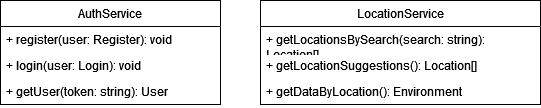

The diagram above was exported from draw.io. Its source (the exported page's mxGraphModel, read from the mxfile embedded in the PNG):
<mxGraphModel dx="1914" dy="1011" grid="1" gridSize="10" guides="1" tooltips="1" connect="1" arrows="1" fold="1" page="1" pageScale="1" pageWidth="1169" pageHeight="827" math="0" shadow="0">
  <root>
    <mxCell id="0" />
    <mxCell id="1" parent="0" />
    <mxCell id="bM4siMeMQPRRSHDbHZvT-1" value="AuthService" style="swimlane;fontStyle=0;childLayout=stackLayout;horizontal=1;startSize=26;horizontalStack=0;resizeParent=1;resizeParentMax=0;resizeLast=0;collapsible=1;marginBottom=0;whiteSpace=wrap;html=1;fillColor=none;" parent="1" vertex="1">
      <mxGeometry x="60" y="83" width="220" height="104" as="geometry" />
    </mxCell>
    <mxCell id="bM4siMeMQPRRSHDbHZvT-2" value="+ register(user: Register): void" style="text;align=left;verticalAlign=top;spacingLeft=4;spacingRight=4;overflow=hidden;rotatable=0;points=[[0,0.5],[1,0.5]];portConstraint=eastwest;whiteSpace=wrap;html=1;fillColor=none;" parent="bM4siMeMQPRRSHDbHZvT-1" vertex="1">
      <mxGeometry y="26" width="220" height="26" as="geometry" />
    </mxCell>
    <mxCell id="bM4siMeMQPRRSHDbHZvT-3" value="+ login(user: Login): void" style="text;align=left;verticalAlign=top;spacingLeft=4;spacingRight=4;overflow=hidden;rotatable=0;points=[[0,0.5],[1,0.5]];portConstraint=eastwest;whiteSpace=wrap;html=1;fillColor=none;gradientColor=default;" parent="bM4siMeMQPRRSHDbHZvT-1" vertex="1">
      <mxGeometry y="52" width="220" height="26" as="geometry" />
    </mxCell>
    <mxCell id="bM4siMeMQPRRSHDbHZvT-11" value="+ getUser(token: string): User" style="text;align=left;verticalAlign=top;spacingLeft=4;spacingRight=4;overflow=hidden;rotatable=0;points=[[0,0.5],[1,0.5]];portConstraint=eastwest;whiteSpace=wrap;html=1;fillColor=none;gradientColor=default;" parent="bM4siMeMQPRRSHDbHZvT-1" vertex="1">
      <mxGeometry y="78" width="220" height="26" as="geometry" />
    </mxCell>
    <mxCell id="bM4siMeMQPRRSHDbHZvT-7" value="LocationService" style="swimlane;fontStyle=0;childLayout=stackLayout;horizontal=1;startSize=26;horizontalStack=0;resizeParent=1;resizeParentMax=0;resizeLast=0;collapsible=1;marginBottom=0;whiteSpace=wrap;html=1;fillColor=none;" parent="1" vertex="1">
      <mxGeometry x="320" y="83" width="280" height="104" as="geometry" />
    </mxCell>
    <mxCell id="bM4siMeMQPRRSHDbHZvT-8" value="+ getLocationsBySearch(search: string): Location[]" style="text;align=left;verticalAlign=top;spacingLeft=4;spacingRight=4;overflow=hidden;rotatable=0;points=[[0,0.5],[1,0.5]];portConstraint=eastwest;whiteSpace=wrap;html=1;fillColor=none;" parent="bM4siMeMQPRRSHDbHZvT-7" vertex="1">
      <mxGeometry y="26" width="280" height="26" as="geometry" />
    </mxCell>
    <mxCell id="bM4siMeMQPRRSHDbHZvT-9" value="+ getLocationSuggestions(): Location[]" style="text;align=left;verticalAlign=top;spacingLeft=4;spacingRight=4;overflow=hidden;rotatable=0;points=[[0,0.5],[1,0.5]];portConstraint=eastwest;whiteSpace=wrap;html=1;fillColor=none;gradientColor=default;" parent="bM4siMeMQPRRSHDbHZvT-7" vertex="1">
      <mxGeometry y="52" width="280" height="26" as="geometry" />
    </mxCell>
    <mxCell id="bM4siMeMQPRRSHDbHZvT-10" value="+ getDataByLocation(): Environment" style="text;align=left;verticalAlign=top;spacingLeft=4;spacingRight=4;overflow=hidden;rotatable=0;points=[[0,0.5],[1,0.5]];portConstraint=eastwest;whiteSpace=wrap;html=1;fillColor=none;" parent="bM4siMeMQPRRSHDbHZvT-7" vertex="1">
      <mxGeometry y="78" width="280" height="26" as="geometry" />
    </mxCell>
  </root>
</mxGraphModel>